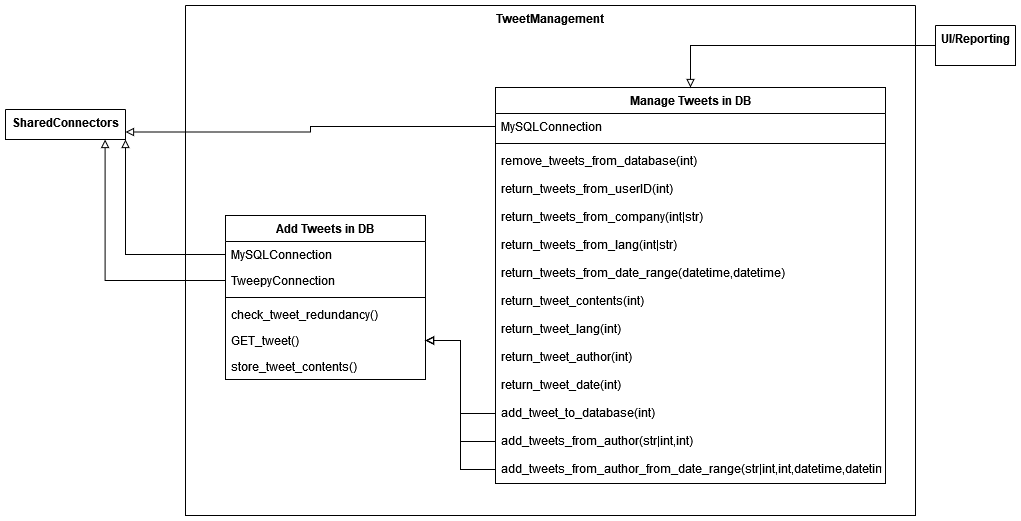

The diagram above was exported from draw.io. Its source (the exported page's mxGraphModel, read from the mxfile embedded in the PNG):
<mxGraphModel dx="2272" dy="771" grid="1" gridSize="10" guides="1" tooltips="1" connect="1" arrows="1" fold="1" page="1" pageScale="1" pageWidth="850" pageHeight="1100" math="0" shadow="0">
  <root>
    <mxCell id="0" />
    <mxCell id="1" parent="0" />
    <mxCell id="VyKzSKDNHC1kZj9v-eN--1" value="UI/Reporting" style="swimlane;startSize=0;verticalAlign=top;" parent="1" vertex="1" collapsed="1">
      <mxGeometry x="100" y="90" width="80" height="40" as="geometry">
        <mxRectangle x="610" y="40" width="830" height="677" as="alternateBounds" />
      </mxGeometry>
    </mxCell>
    <mxCell id="VyKzSKDNHC1kZj9v-eN--2" value="Handles" style="swimlane;fontStyle=0;childLayout=stackLayout;horizontal=1;startSize=30;horizontalStack=0;resizeParent=1;resizeParentMax=0;resizeLast=0;collapsible=1;marginBottom=0;" parent="VyKzSKDNHC1kZj9v-eN--1" vertex="1">
      <mxGeometry x="70" y="100" width="140" height="90" as="geometry">
        <mxRectangle x="80" y="150" width="90" height="30" as="alternateBounds" />
      </mxGeometry>
    </mxCell>
    <mxCell id="VyKzSKDNHC1kZj9v-eN--3" value="recieveHandle()" style="text;strokeColor=none;fillColor=none;align=left;verticalAlign=middle;spacingLeft=4;spacingRight=4;overflow=hidden;points=[[0,0.5],[1,0.5]];portConstraint=eastwest;rotatable=0;" parent="VyKzSKDNHC1kZj9v-eN--2" vertex="1">
      <mxGeometry y="30" width="140" height="30" as="geometry" />
    </mxCell>
    <mxCell id="VyKzSKDNHC1kZj9v-eN--4" value="sendHandle()" style="text;strokeColor=none;fillColor=none;align=left;verticalAlign=middle;spacingLeft=4;spacingRight=4;overflow=hidden;points=[[0,0.5],[1,0.5]];portConstraint=eastwest;rotatable=0;" parent="VyKzSKDNHC1kZj9v-eN--2" vertex="1">
      <mxGeometry y="60" width="140" height="30" as="geometry" />
    </mxCell>
    <mxCell id="VyKzSKDNHC1kZj9v-eN--5" value="Tweets" style="swimlane;fontStyle=0;childLayout=stackLayout;horizontal=1;startSize=30;horizontalStack=0;resizeParent=1;resizeParentMax=0;resizeLast=0;collapsible=1;marginBottom=0;" parent="VyKzSKDNHC1kZj9v-eN--1" vertex="1">
      <mxGeometry x="670" y="430" width="140" height="120" as="geometry" />
    </mxCell>
    <mxCell id="VyKzSKDNHC1kZj9v-eN--6" value="get_tweetdata()" style="text;strokeColor=none;fillColor=none;align=left;verticalAlign=middle;spacingLeft=4;spacingRight=4;overflow=hidden;points=[[0,0.5],[1,0.5]];portConstraint=eastwest;rotatable=0;" parent="VyKzSKDNHC1kZj9v-eN--5" vertex="1">
      <mxGeometry y="30" width="140" height="30" as="geometry" />
    </mxCell>
    <mxCell id="VyKzSKDNHC1kZj9v-eN--7" value="sendtweetdata()" style="text;strokeColor=none;fillColor=none;align=left;verticalAlign=middle;spacingLeft=4;spacingRight=4;overflow=hidden;points=[[0,0.5],[1,0.5]];portConstraint=eastwest;rotatable=0;" parent="VyKzSKDNHC1kZj9v-eN--5" vertex="1">
      <mxGeometry y="60" width="140" height="30" as="geometry" />
    </mxCell>
    <mxCell id="VyKzSKDNHC1kZj9v-eN--8" value="recievetweetdata()" style="text;strokeColor=none;fillColor=none;align=left;verticalAlign=middle;spacingLeft=4;spacingRight=4;overflow=hidden;points=[[0,0.5],[1,0.5]];portConstraint=eastwest;rotatable=0;" parent="VyKzSKDNHC1kZj9v-eN--5" vertex="1">
      <mxGeometry y="90" width="140" height="30" as="geometry" />
    </mxCell>
    <mxCell id="VyKzSKDNHC1kZj9v-eN--9" value="Prompts" style="swimlane;fontStyle=0;childLayout=stackLayout;horizontal=1;startSize=30;horizontalStack=0;resizeParent=1;resizeParentMax=0;resizeLast=0;collapsible=1;marginBottom=0;" parent="VyKzSKDNHC1kZj9v-eN--1" vertex="1">
      <mxGeometry x="30" y="430" width="250" height="190" as="geometry">
        <mxRectangle x="40" y="480" width="90" height="30" as="alternateBounds" />
      </mxGeometry>
    </mxCell>
    <mxCell id="VyKzSKDNHC1kZj9v-eN--10" value="prompt_for_Handle()" style="text;strokeColor=none;fillColor=none;align=left;verticalAlign=middle;spacingLeft=4;spacingRight=4;overflow=hidden;points=[[0,0.5],[1,0.5]];portConstraint=eastwest;rotatable=0;" parent="VyKzSKDNHC1kZj9v-eN--9" vertex="1">
      <mxGeometry y="30" width="250" height="30" as="geometry" />
    </mxCell>
    <mxCell id="VyKzSKDNHC1kZj9v-eN--11" value="prompt_for_Companylist()" style="text;strokeColor=none;fillColor=none;align=left;verticalAlign=middle;spacingLeft=4;spacingRight=4;overflow=hidden;points=[[0,0.5],[1,0.5]];portConstraint=eastwest;rotatable=0;" parent="VyKzSKDNHC1kZj9v-eN--9" vertex="1">
      <mxGeometry y="60" width="250" height="30" as="geometry" />
    </mxCell>
    <mxCell id="VyKzSKDNHC1kZj9v-eN--12" value="prompt_for_VADER_analysis()" style="text;strokeColor=none;fillColor=none;align=left;verticalAlign=middle;spacingLeft=4;spacingRight=4;overflow=hidden;points=[[0,0.5],[1,0.5]];portConstraint=eastwest;rotatable=0;" parent="VyKzSKDNHC1kZj9v-eN--9" vertex="1">
      <mxGeometry y="90" width="250" height="30" as="geometry" />
    </mxCell>
    <mxCell id="VyKzSKDNHC1kZj9v-eN--13" value="prompt_for_powertrain_management()" style="text;strokeColor=none;fillColor=none;align=left;verticalAlign=middle;spacingLeft=4;spacingRight=4;overflow=hidden;points=[[0,0.5],[1,0.5]];portConstraint=eastwest;rotatable=0;" parent="VyKzSKDNHC1kZj9v-eN--9" vertex="1">
      <mxGeometry y="120" width="250" height="30" as="geometry" />
    </mxCell>
    <mxCell id="VyKzSKDNHC1kZj9v-eN--14" value="prompt_to_addcompany()" style="text;strokeColor=none;fillColor=none;align=left;verticalAlign=middle;spacingLeft=4;spacingRight=4;overflow=hidden;points=[[0,0.5],[1,0.5]];portConstraint=eastwest;rotatable=0;" parent="VyKzSKDNHC1kZj9v-eN--9" vertex="1">
      <mxGeometry y="150" width="250" height="20" as="geometry" />
    </mxCell>
    <mxCell id="VyKzSKDNHC1kZj9v-eN--15" value="prompt_to_deletecompany()" style="text;strokeColor=none;fillColor=none;align=left;verticalAlign=middle;spacingLeft=4;spacingRight=4;overflow=hidden;points=[[0,0.5],[1,0.5]];portConstraint=eastwest;rotatable=0;" parent="VyKzSKDNHC1kZj9v-eN--9" vertex="1">
      <mxGeometry y="170" width="250" height="20" as="geometry" />
    </mxCell>
    <mxCell id="VyKzSKDNHC1kZj9v-eN--16" value="Display" style="swimlane;fontStyle=0;childLayout=stackLayout;horizontal=1;startSize=30;horizontalStack=0;resizeParent=1;resizeParentMax=0;resizeLast=0;collapsible=1;marginBottom=0;" parent="VyKzSKDNHC1kZj9v-eN--1" vertex="1">
      <mxGeometry x="430" y="400" width="140" height="150" as="geometry" />
    </mxCell>
    <mxCell id="VyKzSKDNHC1kZj9v-eN--17" value="displaytweet()" style="text;strokeColor=none;fillColor=none;align=left;verticalAlign=middle;spacingLeft=4;spacingRight=4;overflow=hidden;points=[[0,0.5],[1,0.5]];portConstraint=eastwest;rotatable=0;" parent="VyKzSKDNHC1kZj9v-eN--16" vertex="1">
      <mxGeometry y="30" width="140" height="30" as="geometry" />
    </mxCell>
    <mxCell id="VyKzSKDNHC1kZj9v-eN--18" value="displaycompanylist()" style="text;strokeColor=none;fillColor=none;align=left;verticalAlign=middle;spacingLeft=4;spacingRight=4;overflow=hidden;points=[[0,0.5],[1,0.5]];portConstraint=eastwest;rotatable=0;" parent="VyKzSKDNHC1kZj9v-eN--16" vertex="1">
      <mxGeometry y="60" width="140" height="30" as="geometry" />
    </mxCell>
    <mxCell id="VyKzSKDNHC1kZj9v-eN--19" value="displayhandles()" style="text;strokeColor=none;fillColor=none;align=left;verticalAlign=middle;spacingLeft=4;spacingRight=4;overflow=hidden;points=[[0,0.5],[1,0.5]];portConstraint=eastwest;rotatable=0;" parent="VyKzSKDNHC1kZj9v-eN--16" vertex="1">
      <mxGeometry y="90" width="140" height="30" as="geometry" />
    </mxCell>
    <mxCell id="VyKzSKDNHC1kZj9v-eN--20" value="displayprompts()" style="text;strokeColor=none;fillColor=none;align=left;verticalAlign=middle;spacingLeft=4;spacingRight=4;overflow=hidden;points=[[0,0.5],[1,0.5]];portConstraint=eastwest;rotatable=0;" parent="VyKzSKDNHC1kZj9v-eN--16" vertex="1">
      <mxGeometry y="120" width="140" height="30" as="geometry" />
    </mxCell>
    <mxCell id="VyKzSKDNHC1kZj9v-eN--21" value="" style="endArrow=classic;startArrow=classic;html=1;rounded=0;edgeStyle=orthogonalEdgeStyle;" parent="VyKzSKDNHC1kZj9v-eN--1" source="VyKzSKDNHC1kZj9v-eN--9" target="VyKzSKDNHC1kZj9v-eN--4" edge="1">
      <mxGeometry width="50" height="50" relative="1" as="geometry">
        <mxPoint x="110" y="360" as="sourcePoint" />
        <mxPoint x="160" y="310" as="targetPoint" />
      </mxGeometry>
    </mxCell>
    <mxCell id="VyKzSKDNHC1kZj9v-eN--22" value="" style="endArrow=classic;startArrow=classic;html=1;rounded=0;edgeStyle=orthogonalEdgeStyle;" parent="VyKzSKDNHC1kZj9v-eN--1" source="VyKzSKDNHC1kZj9v-eN--11" target="VyKzSKDNHC1kZj9v-eN--16" edge="1">
      <mxGeometry width="50" height="50" relative="1" as="geometry">
        <mxPoint x="578" y="543.75" as="sourcePoint" />
        <mxPoint x="430" y="340" as="targetPoint" />
      </mxGeometry>
    </mxCell>
    <mxCell id="VyKzSKDNHC1kZj9v-eN--23" value="" style="endArrow=classic;startArrow=classic;html=1;rounded=0;edgeStyle=orthogonalEdgeStyle;" parent="VyKzSKDNHC1kZj9v-eN--1" source="VyKzSKDNHC1kZj9v-eN--8" target="VyKzSKDNHC1kZj9v-eN--16" edge="1">
      <mxGeometry width="50" height="50" relative="1" as="geometry">
        <mxPoint x="718" y="333.75" as="sourcePoint" />
        <mxPoint x="510" y="280" as="targetPoint" />
      </mxGeometry>
    </mxCell>
    <mxCell id="VyKzSKDNHC1kZj9v-eN--24" style="edgeStyle=orthogonalEdgeStyle;rounded=0;orthogonalLoop=1;jettySize=auto;html=1;" parent="VyKzSKDNHC1kZj9v-eN--1" source="VyKzSKDNHC1kZj9v-eN--25" target="VyKzSKDNHC1kZj9v-eN--2" edge="1">
      <mxGeometry relative="1" as="geometry" />
    </mxCell>
    <mxCell id="VyKzSKDNHC1kZj9v-eN--25" value="Companylist" style="swimlane;fontStyle=0;childLayout=stackLayout;horizontal=1;startSize=30;horizontalStack=0;resizeParent=1;resizeParentMax=0;resizeLast=0;collapsible=1;marginBottom=0;" parent="VyKzSKDNHC1kZj9v-eN--1" vertex="1">
      <mxGeometry x="380" y="160" width="150" height="130" as="geometry" />
    </mxCell>
    <mxCell id="VyKzSKDNHC1kZj9v-eN--26" value="addcompany()" style="text;strokeColor=none;fillColor=none;align=left;verticalAlign=middle;spacingLeft=4;spacingRight=4;overflow=hidden;points=[[0,0.5],[1,0.5]];portConstraint=eastwest;rotatable=0;" parent="VyKzSKDNHC1kZj9v-eN--25" vertex="1">
      <mxGeometry y="30" width="150" height="30" as="geometry" />
    </mxCell>
    <mxCell id="VyKzSKDNHC1kZj9v-eN--27" value="deletecompany()" style="text;strokeColor=none;fillColor=none;align=left;verticalAlign=middle;spacingLeft=4;spacingRight=4;overflow=hidden;points=[[0,0.5],[1,0.5]];portConstraint=eastwest;rotatable=0;" parent="VyKzSKDNHC1kZj9v-eN--25" vertex="1">
      <mxGeometry y="60" width="150" height="30" as="geometry" />
    </mxCell>
    <mxCell id="VyKzSKDNHC1kZj9v-eN--28" value="recievecompanySelect()" style="text;strokeColor=none;fillColor=none;align=left;verticalAlign=middle;spacingLeft=4;spacingRight=4;overflow=hidden;points=[[0,0.5],[1,0.5]];portConstraint=eastwest;rotatable=0;" parent="VyKzSKDNHC1kZj9v-eN--25" vertex="1">
      <mxGeometry y="90" width="150" height="20" as="geometry" />
    </mxCell>
    <mxCell id="VyKzSKDNHC1kZj9v-eN--29" value="sendcompanySelection()" style="text;strokeColor=none;fillColor=none;align=left;verticalAlign=middle;spacingLeft=4;spacingRight=4;overflow=hidden;points=[[0,0.5],[1,0.5]];portConstraint=eastwest;rotatable=0;" parent="VyKzSKDNHC1kZj9v-eN--25" vertex="1">
      <mxGeometry y="110" width="150" height="20" as="geometry" />
    </mxCell>
    <mxCell id="VyKzSKDNHC1kZj9v-eN--30" value="" style="endArrow=classic;startArrow=classic;html=1;rounded=0;edgeStyle=orthogonalEdgeStyle;" parent="VyKzSKDNHC1kZj9v-eN--1" source="VyKzSKDNHC1kZj9v-eN--25" target="VyKzSKDNHC1kZj9v-eN--16" edge="1">
      <mxGeometry width="50" height="50" relative="1" as="geometry">
        <mxPoint x="590" y="330" as="sourcePoint" />
        <mxPoint x="640" y="280" as="targetPoint" />
      </mxGeometry>
    </mxCell>
    <mxCell id="VyKzSKDNHC1kZj9v-eN--31" value="Hypothetical Interface if one had been asked for. Donaldson has said no interface, but we want to be prepared. &lt;br&gt;&lt;br&gt;Thinking about how the app might be interacted with helps inform other design choices." style="shape=note;size=20;whiteSpace=wrap;html=1;" parent="VyKzSKDNHC1kZj9v-eN--1" vertex="1">
      <mxGeometry x="580" y="30" width="170" height="190" as="geometry" />
    </mxCell>
    <mxCell id="VyKzSKDNHC1kZj9v-eN--32" value="SharedConnectors" style="swimlane;startSize=0;verticalAlign=top;points=[[0,0,0,0,0],[0,0.25,0,0,0],[0,0.5,0,0,0],[0,0.75,0,0,0],[0,1,0,0,0],[0.17,1,0,0,0],[0.25,0,0,0,0],[0.33,1,0,0,0],[0.5,0,0,0,0],[0.5,1,0,0,0],[0.67,1,0,0,0],[0.75,0,0,0,0],[0.83,1,0,0,0],[1,0,0,0,0],[1,0.25,0,0,0],[1,0.5,0,0,0],[1,0.75,0,0,0],[1,1,0,0,0]];" parent="1" vertex="1" collapsed="1">
      <mxGeometry x="-830" y="174" width="120" height="30" as="geometry">
        <mxRectangle x="-790" y="-160" width="230" height="150" as="alternateBounds" />
      </mxGeometry>
    </mxCell>
    <mxCell id="VyKzSKDNHC1kZj9v-eN--33" value="«interface»&lt;br&gt;&lt;b&gt;OurTweepyConnector&lt;/b&gt;" style="html=1;" parent="VyKzSKDNHC1kZj9v-eN--32" vertex="1">
      <mxGeometry x="30" y="30" width="150" height="50" as="geometry" />
    </mxCell>
    <mxCell id="VyKzSKDNHC1kZj9v-eN--34" value="«interface»&lt;br&gt;&lt;b&gt;OurMySQLConnector&lt;br&gt;&lt;/b&gt;" style="html=1;" parent="VyKzSKDNHC1kZj9v-eN--32" vertex="1">
      <mxGeometry x="30" y="80" width="150" height="50" as="geometry" />
    </mxCell>
    <mxCell id="VyKzSKDNHC1kZj9v-eN--35" value="TweetManagement" style="swimlane;startSize=0;verticalAlign=top;whiteSpace=wrap;" parent="1" vertex="1">
      <mxGeometry x="-650" y="70" width="730" height="510" as="geometry">
        <mxRectangle x="-630" y="480" width="80" height="70" as="alternateBounds" />
      </mxGeometry>
    </mxCell>
    <mxCell id="VyKzSKDNHC1kZj9v-eN--36" value="Add Tweets in DB" style="swimlane;fontStyle=1;align=center;verticalAlign=top;childLayout=stackLayout;horizontal=1;startSize=26;horizontalStack=0;resizeParent=1;resizeParentMax=0;resizeLast=0;collapsible=1;marginBottom=0;" parent="VyKzSKDNHC1kZj9v-eN--35" vertex="1">
      <mxGeometry x="40" y="210" width="200" height="164" as="geometry">
        <mxRectangle x="280" y="390" width="130" height="30" as="alternateBounds" />
      </mxGeometry>
    </mxCell>
    <mxCell id="VyKzSKDNHC1kZj9v-eN--37" value="MySQLConnection" style="text;strokeColor=none;fillColor=none;align=left;verticalAlign=top;spacingLeft=4;spacingRight=4;overflow=hidden;rotatable=0;points=[[0,0.5],[1,0.5]];portConstraint=eastwest;" parent="VyKzSKDNHC1kZj9v-eN--36" vertex="1">
      <mxGeometry y="26" width="200" height="26" as="geometry" />
    </mxCell>
    <mxCell id="VyKzSKDNHC1kZj9v-eN--38" value="TweepyConnection" style="text;strokeColor=none;fillColor=none;align=left;verticalAlign=top;spacingLeft=4;spacingRight=4;overflow=hidden;rotatable=0;points=[[0,0.5],[1,0.5]];portConstraint=eastwest;" parent="VyKzSKDNHC1kZj9v-eN--36" vertex="1">
      <mxGeometry y="52" width="200" height="26" as="geometry" />
    </mxCell>
    <mxCell id="VyKzSKDNHC1kZj9v-eN--39" value="" style="line;strokeWidth=1;fillColor=none;align=left;verticalAlign=middle;spacingTop=-1;spacingLeft=3;spacingRight=3;rotatable=0;labelPosition=right;points=[];portConstraint=eastwest;strokeColor=inherit;" parent="VyKzSKDNHC1kZj9v-eN--36" vertex="1">
      <mxGeometry y="78" width="200" height="8" as="geometry" />
    </mxCell>
    <mxCell id="VyKzSKDNHC1kZj9v-eN--40" value="check_tweet_redundancy()" style="text;strokeColor=none;fillColor=none;align=left;verticalAlign=top;spacingLeft=4;spacingRight=4;overflow=hidden;rotatable=0;points=[[0,0.5],[1,0.5]];portConstraint=eastwest;" parent="VyKzSKDNHC1kZj9v-eN--36" vertex="1">
      <mxGeometry y="86" width="200" height="26" as="geometry" />
    </mxCell>
    <mxCell id="VyKzSKDNHC1kZj9v-eN--41" value="GET_tweet()" style="text;strokeColor=none;fillColor=none;align=left;verticalAlign=top;spacingLeft=4;spacingRight=4;overflow=hidden;rotatable=0;points=[[0,0.5],[1,0.5]];portConstraint=eastwest;" parent="VyKzSKDNHC1kZj9v-eN--36" vertex="1">
      <mxGeometry y="112" width="200" height="26" as="geometry" />
    </mxCell>
    <mxCell id="VyKzSKDNHC1kZj9v-eN--42" value="store_tweet_contents()" style="text;strokeColor=none;fillColor=none;align=left;verticalAlign=top;spacingLeft=4;spacingRight=4;overflow=hidden;rotatable=0;points=[[0,0.5],[1,0.5]];portConstraint=eastwest;" parent="VyKzSKDNHC1kZj9v-eN--36" vertex="1">
      <mxGeometry y="138" width="200" height="26" as="geometry" />
    </mxCell>
    <mxCell id="VyKzSKDNHC1kZj9v-eN--43" value="Manage Tweets in DB" style="swimlane;fontStyle=1;align=center;verticalAlign=top;childLayout=stackLayout;horizontal=1;startSize=26;horizontalStack=0;resizeParent=1;resizeParentMax=0;resizeLast=0;collapsible=1;marginBottom=0;" parent="VyKzSKDNHC1kZj9v-eN--35" vertex="1">
      <mxGeometry x="310" y="82" width="390" height="396" as="geometry">
        <mxRectangle x="280" y="390" width="130" height="30" as="alternateBounds" />
      </mxGeometry>
    </mxCell>
    <mxCell id="VyKzSKDNHC1kZj9v-eN--44" value="MySQLConnection" style="text;strokeColor=none;fillColor=none;align=left;verticalAlign=top;spacingLeft=4;spacingRight=4;overflow=hidden;rotatable=0;points=[[0,0.5],[1,0.5]];portConstraint=eastwest;" parent="VyKzSKDNHC1kZj9v-eN--43" vertex="1">
      <mxGeometry y="26" width="390" height="26" as="geometry" />
    </mxCell>
    <mxCell id="VyKzSKDNHC1kZj9v-eN--45" value="" style="line;strokeWidth=1;fillColor=none;align=left;verticalAlign=middle;spacingTop=-1;spacingLeft=3;spacingRight=3;rotatable=0;labelPosition=right;points=[];portConstraint=eastwest;strokeColor=inherit;" parent="VyKzSKDNHC1kZj9v-eN--43" vertex="1">
      <mxGeometry y="52" width="390" height="8" as="geometry" />
    </mxCell>
    <mxCell id="VyKzSKDNHC1kZj9v-eN--46" value="remove_tweets_from_database(int)" style="text;strokeColor=none;fillColor=none;align=left;verticalAlign=top;spacingLeft=4;spacingRight=4;overflow=hidden;rotatable=0;points=[[0,0.5],[1,0.5]];portConstraint=eastwest;" parent="VyKzSKDNHC1kZj9v-eN--43" vertex="1">
      <mxGeometry y="60" width="390" height="28" as="geometry" />
    </mxCell>
    <mxCell id="VyKzSKDNHC1kZj9v-eN--47" value="return_tweets_from_userID(int)" style="text;strokeColor=none;fillColor=none;align=left;verticalAlign=top;spacingLeft=4;spacingRight=4;overflow=hidden;rotatable=0;points=[[0,0.5],[1,0.5]];portConstraint=eastwest;" parent="VyKzSKDNHC1kZj9v-eN--43" vertex="1">
      <mxGeometry y="88" width="390" height="28" as="geometry" />
    </mxCell>
    <mxCell id="VyKzSKDNHC1kZj9v-eN--48" value="return_tweets_from_company(int|str)" style="text;strokeColor=none;fillColor=none;align=left;verticalAlign=top;spacingLeft=4;spacingRight=4;overflow=hidden;rotatable=0;points=[[0,0.5],[1,0.5]];portConstraint=eastwest;" parent="VyKzSKDNHC1kZj9v-eN--43" vertex="1">
      <mxGeometry y="116" width="390" height="28" as="geometry" />
    </mxCell>
    <mxCell id="VyKzSKDNHC1kZj9v-eN--49" value="return_tweets_from_lang(int|str)" style="text;strokeColor=none;fillColor=none;align=left;verticalAlign=top;spacingLeft=4;spacingRight=4;overflow=hidden;rotatable=0;points=[[0,0.5],[1,0.5]];portConstraint=eastwest;" parent="VyKzSKDNHC1kZj9v-eN--43" vertex="1">
      <mxGeometry y="144" width="390" height="28" as="geometry" />
    </mxCell>
    <mxCell id="VyKzSKDNHC1kZj9v-eN--50" value="return_tweets_from_date_range(datetime,datetime)" style="text;strokeColor=none;fillColor=none;align=left;verticalAlign=top;spacingLeft=4;spacingRight=4;overflow=hidden;rotatable=0;points=[[0,0.5],[1,0.5]];portConstraint=eastwest;" parent="VyKzSKDNHC1kZj9v-eN--43" vertex="1">
      <mxGeometry y="172" width="390" height="28" as="geometry" />
    </mxCell>
    <mxCell id="VyKzSKDNHC1kZj9v-eN--51" value="return_tweet_contents(int)" style="text;strokeColor=none;fillColor=none;align=left;verticalAlign=top;spacingLeft=4;spacingRight=4;overflow=hidden;rotatable=0;points=[[0,0.5],[1,0.5]];portConstraint=eastwest;" parent="VyKzSKDNHC1kZj9v-eN--43" vertex="1">
      <mxGeometry y="200" width="390" height="28" as="geometry" />
    </mxCell>
    <mxCell id="VyKzSKDNHC1kZj9v-eN--52" value="return_tweet_lang(int)" style="text;strokeColor=none;fillColor=none;align=left;verticalAlign=top;spacingLeft=4;spacingRight=4;overflow=hidden;rotatable=0;points=[[0,0.5],[1,0.5]];portConstraint=eastwest;" parent="VyKzSKDNHC1kZj9v-eN--43" vertex="1">
      <mxGeometry y="228" width="390" height="28" as="geometry" />
    </mxCell>
    <mxCell id="VyKzSKDNHC1kZj9v-eN--53" value="return_tweet_author(int)" style="text;strokeColor=none;fillColor=none;align=left;verticalAlign=top;spacingLeft=4;spacingRight=4;overflow=hidden;rotatable=0;points=[[0,0.5],[1,0.5]];portConstraint=eastwest;" parent="VyKzSKDNHC1kZj9v-eN--43" vertex="1">
      <mxGeometry y="256" width="390" height="28" as="geometry" />
    </mxCell>
    <mxCell id="VyKzSKDNHC1kZj9v-eN--54" value="return_tweet_date(int)" style="text;strokeColor=none;fillColor=none;align=left;verticalAlign=top;spacingLeft=4;spacingRight=4;overflow=hidden;rotatable=0;points=[[0,0.5],[1,0.5]];portConstraint=eastwest;" parent="VyKzSKDNHC1kZj9v-eN--43" vertex="1">
      <mxGeometry y="284" width="390" height="28" as="geometry" />
    </mxCell>
    <mxCell id="VyKzSKDNHC1kZj9v-eN--55" value="add_tweet_to_database(int)" style="text;strokeColor=none;fillColor=none;align=left;verticalAlign=top;spacingLeft=4;spacingRight=4;overflow=hidden;rotatable=0;points=[[0,0.5],[1,0.5]];portConstraint=eastwest;" parent="VyKzSKDNHC1kZj9v-eN--43" vertex="1">
      <mxGeometry y="312" width="390" height="28" as="geometry" />
    </mxCell>
    <mxCell id="VyKzSKDNHC1kZj9v-eN--56" value="add_tweets_from_author(str|int,int)" style="text;strokeColor=none;fillColor=none;align=left;verticalAlign=top;spacingLeft=4;spacingRight=4;overflow=hidden;rotatable=0;points=[[0,0.5],[1,0.5]];portConstraint=eastwest;" parent="VyKzSKDNHC1kZj9v-eN--43" vertex="1">
      <mxGeometry y="340" width="390" height="28" as="geometry" />
    </mxCell>
    <mxCell id="VyKzSKDNHC1kZj9v-eN--57" value="add_tweets_from_author_from_date_range(str|int,int,datetime,datetime)" style="text;strokeColor=none;fillColor=none;align=left;verticalAlign=top;spacingLeft=4;spacingRight=4;overflow=hidden;rotatable=0;points=[[0,0.5],[1,0.5]];portConstraint=eastwest;" parent="VyKzSKDNHC1kZj9v-eN--43" vertex="1">
      <mxGeometry y="368" width="390" height="28" as="geometry" />
    </mxCell>
    <mxCell id="VyKzSKDNHC1kZj9v-eN--58" style="edgeStyle=orthogonalEdgeStyle;rounded=0;orthogonalLoop=1;jettySize=auto;html=1;endArrow=block;endFill=0;exitX=0;exitY=0.5;exitDx=0;exitDy=0;" parent="VyKzSKDNHC1kZj9v-eN--35" source="VyKzSKDNHC1kZj9v-eN--55" target="VyKzSKDNHC1kZj9v-eN--41" edge="1">
      <mxGeometry relative="1" as="geometry">
        <mxPoint x="225" y="250" as="sourcePoint" />
        <mxPoint x="130" y="152" as="targetPoint" />
      </mxGeometry>
    </mxCell>
    <mxCell id="VyKzSKDNHC1kZj9v-eN--59" style="edgeStyle=orthogonalEdgeStyle;rounded=0;orthogonalLoop=1;jettySize=auto;html=1;endArrow=block;endFill=0;entryX=1;entryY=0.5;entryDx=0;entryDy=0;exitX=0;exitY=0.5;exitDx=0;exitDy=0;" parent="VyKzSKDNHC1kZj9v-eN--35" source="VyKzSKDNHC1kZj9v-eN--56" target="VyKzSKDNHC1kZj9v-eN--41" edge="1">
      <mxGeometry relative="1" as="geometry">
        <mxPoint x="740" y="670" as="sourcePoint" />
        <mxPoint x="230" y="195" as="targetPoint" />
      </mxGeometry>
    </mxCell>
    <mxCell id="VyKzSKDNHC1kZj9v-eN--60" style="edgeStyle=orthogonalEdgeStyle;rounded=0;orthogonalLoop=1;jettySize=auto;html=1;endArrow=block;endFill=0;" parent="VyKzSKDNHC1kZj9v-eN--35" source="VyKzSKDNHC1kZj9v-eN--57" target="VyKzSKDNHC1kZj9v-eN--41" edge="1">
      <mxGeometry relative="1" as="geometry">
        <mxPoint x="1050" y="784" as="sourcePoint" />
        <mxPoint x="230" y="195" as="targetPoint" />
      </mxGeometry>
    </mxCell>
    <mxCell id="VyKzSKDNHC1kZj9v-eN--61" style="edgeStyle=orthogonalEdgeStyle;rounded=0;orthogonalLoop=1;jettySize=auto;html=1;endArrow=block;endFill=0;" parent="1" source="VyKzSKDNHC1kZj9v-eN--1" target="VyKzSKDNHC1kZj9v-eN--43" edge="1">
      <mxGeometry relative="1" as="geometry">
        <mxPoint x="-620" y="948" as="sourcePoint" />
        <mxPoint x="-70" y="800" as="targetPoint" />
      </mxGeometry>
    </mxCell>
    <mxCell id="VyKzSKDNHC1kZj9v-eN--62" style="edgeStyle=orthogonalEdgeStyle;rounded=0;orthogonalLoop=1;jettySize=auto;html=1;endArrow=block;endFill=0;entryX=1;entryY=1;entryDx=0;entryDy=0;entryPerimeter=0;" parent="1" source="VyKzSKDNHC1kZj9v-eN--37" target="VyKzSKDNHC1kZj9v-eN--32" edge="1">
      <mxGeometry relative="1" as="geometry">
        <mxPoint x="-690" y="1149" as="sourcePoint" />
        <mxPoint x="-760" y="70" as="targetPoint" />
      </mxGeometry>
    </mxCell>
    <mxCell id="VyKzSKDNHC1kZj9v-eN--63" style="edgeStyle=orthogonalEdgeStyle;rounded=0;orthogonalLoop=1;jettySize=auto;html=1;endArrow=block;endFill=0;entryX=0.83;entryY=1;entryDx=0;entryDy=0;entryPerimeter=0;" parent="1" source="VyKzSKDNHC1kZj9v-eN--38" target="VyKzSKDNHC1kZj9v-eN--32" edge="1">
      <mxGeometry relative="1" as="geometry">
        <mxPoint x="-680" y="1159" as="sourcePoint" />
        <mxPoint x="-1085" y="420" as="targetPoint" />
      </mxGeometry>
    </mxCell>
    <mxCell id="VyKzSKDNHC1kZj9v-eN--64" style="edgeStyle=orthogonalEdgeStyle;rounded=0;orthogonalLoop=1;jettySize=auto;html=1;endArrow=block;endFill=0;entryX=1;entryY=0.75;entryDx=0;entryDy=0;entryPerimeter=0;" parent="1" source="VyKzSKDNHC1kZj9v-eN--44" target="VyKzSKDNHC1kZj9v-eN--32" edge="1">
      <mxGeometry relative="1" as="geometry">
        <mxPoint x="-670" y="1169" as="sourcePoint" />
        <mxPoint x="-1075" y="430" as="targetPoint" />
      </mxGeometry>
    </mxCell>
  </root>
</mxGraphModel>